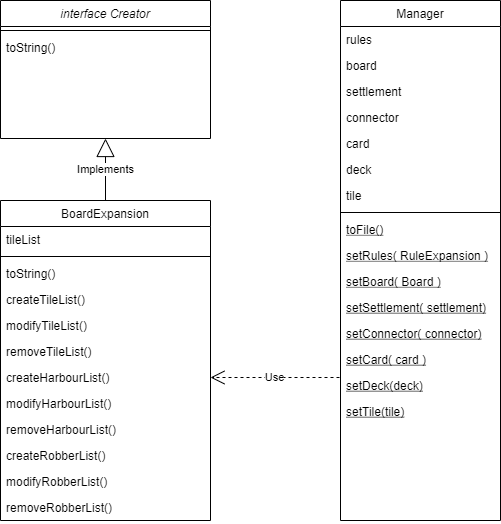

The diagram above was exported from draw.io. Its source (the exported page's mxGraphModel, read from the mxfile embedded in the PNG):
<mxGraphModel dx="1038" dy="1749" grid="1" gridSize="10" guides="1" tooltips="1" connect="1" arrows="1" fold="1" page="1" pageScale="1" pageWidth="827" pageHeight="1169" math="0" shadow="0">
  <root>
    <mxCell id="WIyWlLk6GJQsqaUBKTNV-0" />
    <mxCell id="WIyWlLk6GJQsqaUBKTNV-1" parent="WIyWlLk6GJQsqaUBKTNV-0" />
    <mxCell id="zkfFHV4jXpPFQw0GAbJ--0" value="interface Creator" style="swimlane;fontStyle=2;align=center;verticalAlign=top;childLayout=stackLayout;horizontal=1;startSize=26;horizontalStack=0;resizeParent=1;resizeLast=0;collapsible=1;marginBottom=0;rounded=0;shadow=0;strokeWidth=1;" parent="WIyWlLk6GJQsqaUBKTNV-1" vertex="1">
      <mxGeometry x="250" y="-240" width="210" height="138" as="geometry">
        <mxRectangle x="230" y="140" width="160" height="26" as="alternateBounds" />
      </mxGeometry>
    </mxCell>
    <mxCell id="zkfFHV4jXpPFQw0GAbJ--4" value="" style="line;html=1;strokeWidth=1;align=left;verticalAlign=middle;spacingTop=-1;spacingLeft=3;spacingRight=3;rotatable=0;labelPosition=right;points=[];portConstraint=eastwest;" parent="zkfFHV4jXpPFQw0GAbJ--0" vertex="1">
      <mxGeometry y="26" width="210" height="8" as="geometry" />
    </mxCell>
    <mxCell id="zkfFHV4jXpPFQw0GAbJ--5" value="toString()" style="text;align=left;verticalAlign=top;spacingLeft=4;spacingRight=4;overflow=hidden;rotatable=0;points=[[0,0.5],[1,0.5]];portConstraint=eastwest;" parent="zkfFHV4jXpPFQw0GAbJ--0" vertex="1">
      <mxGeometry y="34" width="210" height="26" as="geometry" />
    </mxCell>
    <mxCell id="zkfFHV4jXpPFQw0GAbJ--6" value="Manager" style="swimlane;fontStyle=0;align=center;verticalAlign=top;childLayout=stackLayout;horizontal=1;startSize=26;horizontalStack=0;resizeParent=1;resizeLast=0;collapsible=1;marginBottom=0;rounded=0;shadow=0;strokeWidth=1;" parent="WIyWlLk6GJQsqaUBKTNV-1" vertex="1">
      <mxGeometry x="590" y="-240" width="160" height="520" as="geometry">
        <mxRectangle x="130" y="380" width="160" height="26" as="alternateBounds" />
      </mxGeometry>
    </mxCell>
    <mxCell id="zkfFHV4jXpPFQw0GAbJ--7" value="rules" style="text;align=left;verticalAlign=top;spacingLeft=4;spacingRight=4;overflow=hidden;rotatable=0;points=[[0,0.5],[1,0.5]];portConstraint=eastwest;" parent="zkfFHV4jXpPFQw0GAbJ--6" vertex="1">
      <mxGeometry y="26" width="160" height="26" as="geometry" />
    </mxCell>
    <mxCell id="zkfFHV4jXpPFQw0GAbJ--8" value="board" style="text;align=left;verticalAlign=top;spacingLeft=4;spacingRight=4;overflow=hidden;rotatable=0;points=[[0,0.5],[1,0.5]];portConstraint=eastwest;rounded=0;shadow=0;html=0;" parent="zkfFHV4jXpPFQw0GAbJ--6" vertex="1">
      <mxGeometry y="52" width="160" height="26" as="geometry" />
    </mxCell>
    <mxCell id="FVD8-CfFbusWFf_ZOs-J-5" value="settlement" style="text;align=left;verticalAlign=top;spacingLeft=4;spacingRight=4;overflow=hidden;rotatable=0;points=[[0,0.5],[1,0.5]];portConstraint=eastwest;rounded=0;shadow=0;html=0;" parent="zkfFHV4jXpPFQw0GAbJ--6" vertex="1">
      <mxGeometry y="78" width="160" height="26" as="geometry" />
    </mxCell>
    <mxCell id="FVD8-CfFbusWFf_ZOs-J-6" value="connector" style="text;align=left;verticalAlign=top;spacingLeft=4;spacingRight=4;overflow=hidden;rotatable=0;points=[[0,0.5],[1,0.5]];portConstraint=eastwest;rounded=0;shadow=0;html=0;" parent="zkfFHV4jXpPFQw0GAbJ--6" vertex="1">
      <mxGeometry y="104" width="160" height="26" as="geometry" />
    </mxCell>
    <mxCell id="FVD8-CfFbusWFf_ZOs-J-8" value="card" style="text;align=left;verticalAlign=top;spacingLeft=4;spacingRight=4;overflow=hidden;rotatable=0;points=[[0,0.5],[1,0.5]];portConstraint=eastwest;rounded=0;shadow=0;html=0;" parent="zkfFHV4jXpPFQw0GAbJ--6" vertex="1">
      <mxGeometry y="130" width="160" height="26" as="geometry" />
    </mxCell>
    <mxCell id="FVD8-CfFbusWFf_ZOs-J-7" value="deck" style="text;align=left;verticalAlign=top;spacingLeft=4;spacingRight=4;overflow=hidden;rotatable=0;points=[[0,0.5],[1,0.5]];portConstraint=eastwest;rounded=0;shadow=0;html=0;" parent="zkfFHV4jXpPFQw0GAbJ--6" vertex="1">
      <mxGeometry y="156" width="160" height="26" as="geometry" />
    </mxCell>
    <mxCell id="FVD8-CfFbusWFf_ZOs-J-4" value="tile" style="text;align=left;verticalAlign=top;spacingLeft=4;spacingRight=4;overflow=hidden;rotatable=0;points=[[0,0.5],[1,0.5]];portConstraint=eastwest;rounded=0;shadow=0;html=0;" parent="zkfFHV4jXpPFQw0GAbJ--6" vertex="1">
      <mxGeometry y="182" width="160" height="26" as="geometry" />
    </mxCell>
    <mxCell id="zkfFHV4jXpPFQw0GAbJ--9" value="" style="line;html=1;strokeWidth=1;align=left;verticalAlign=middle;spacingTop=-1;spacingLeft=3;spacingRight=3;rotatable=0;labelPosition=right;points=[];portConstraint=eastwest;" parent="zkfFHV4jXpPFQw0GAbJ--6" vertex="1">
      <mxGeometry y="208" width="160" height="8" as="geometry" />
    </mxCell>
    <mxCell id="zkfFHV4jXpPFQw0GAbJ--10" value="toFile()" style="text;align=left;verticalAlign=top;spacingLeft=4;spacingRight=4;overflow=hidden;rotatable=0;points=[[0,0.5],[1,0.5]];portConstraint=eastwest;fontStyle=4" parent="zkfFHV4jXpPFQw0GAbJ--6" vertex="1">
      <mxGeometry y="216" width="160" height="26" as="geometry" />
    </mxCell>
    <mxCell id="FVD8-CfFbusWFf_ZOs-J-9" value="setRules( RuleExpansion )" style="text;align=left;verticalAlign=top;spacingLeft=4;spacingRight=4;overflow=hidden;rotatable=0;points=[[0,0.5],[1,0.5]];portConstraint=eastwest;fontStyle=4" parent="zkfFHV4jXpPFQw0GAbJ--6" vertex="1">
      <mxGeometry y="242" width="160" height="26" as="geometry" />
    </mxCell>
    <mxCell id="FVD8-CfFbusWFf_ZOs-J-15" value="setBoard( Board )" style="text;align=left;verticalAlign=top;spacingLeft=4;spacingRight=4;overflow=hidden;rotatable=0;points=[[0,0.5],[1,0.5]];portConstraint=eastwest;fontStyle=4" parent="zkfFHV4jXpPFQw0GAbJ--6" vertex="1">
      <mxGeometry y="268" width="160" height="26" as="geometry" />
    </mxCell>
    <mxCell id="FVD8-CfFbusWFf_ZOs-J-14" value="setSettlement( settlement)" style="text;align=left;verticalAlign=top;spacingLeft=4;spacingRight=4;overflow=hidden;rotatable=0;points=[[0,0.5],[1,0.5]];portConstraint=eastwest;fontStyle=4" parent="zkfFHV4jXpPFQw0GAbJ--6" vertex="1">
      <mxGeometry y="294" width="160" height="26" as="geometry" />
    </mxCell>
    <mxCell id="FVD8-CfFbusWFf_ZOs-J-13" value="setConnector( connector)" style="text;align=left;verticalAlign=top;spacingLeft=4;spacingRight=4;overflow=hidden;rotatable=0;points=[[0,0.5],[1,0.5]];portConstraint=eastwest;fontStyle=4" parent="zkfFHV4jXpPFQw0GAbJ--6" vertex="1">
      <mxGeometry y="320" width="160" height="26" as="geometry" />
    </mxCell>
    <mxCell id="FVD8-CfFbusWFf_ZOs-J-12" value="setCard( card )" style="text;align=left;verticalAlign=top;spacingLeft=4;spacingRight=4;overflow=hidden;rotatable=0;points=[[0,0.5],[1,0.5]];portConstraint=eastwest;fontStyle=4" parent="zkfFHV4jXpPFQw0GAbJ--6" vertex="1">
      <mxGeometry y="346" width="160" height="26" as="geometry" />
    </mxCell>
    <mxCell id="FVD8-CfFbusWFf_ZOs-J-11" value="setDeck(deck)" style="text;align=left;verticalAlign=top;spacingLeft=4;spacingRight=4;overflow=hidden;rotatable=0;points=[[0,0.5],[1,0.5]];portConstraint=eastwest;fontStyle=4" parent="zkfFHV4jXpPFQw0GAbJ--6" vertex="1">
      <mxGeometry y="372" width="160" height="26" as="geometry" />
    </mxCell>
    <mxCell id="FVD8-CfFbusWFf_ZOs-J-10" value="setTile(tile)" style="text;align=left;verticalAlign=top;spacingLeft=4;spacingRight=4;overflow=hidden;rotatable=0;points=[[0,0.5],[1,0.5]];portConstraint=eastwest;fontStyle=4" parent="zkfFHV4jXpPFQw0GAbJ--6" vertex="1">
      <mxGeometry y="398" width="160" height="26" as="geometry" />
    </mxCell>
    <mxCell id="zkfFHV4jXpPFQw0GAbJ--13" value="BoardExpansion" style="swimlane;fontStyle=0;align=center;verticalAlign=top;childLayout=stackLayout;horizontal=1;startSize=26;horizontalStack=0;resizeParent=1;resizeLast=0;collapsible=1;marginBottom=0;rounded=0;shadow=0;strokeWidth=1;" parent="WIyWlLk6GJQsqaUBKTNV-1" vertex="1">
      <mxGeometry x="250" y="-40" width="210" height="320" as="geometry">
        <mxRectangle x="340" y="380" width="170" height="26" as="alternateBounds" />
      </mxGeometry>
    </mxCell>
    <mxCell id="zkfFHV4jXpPFQw0GAbJ--14" value="tileList" style="text;align=left;verticalAlign=top;spacingLeft=4;spacingRight=4;overflow=hidden;rotatable=0;points=[[0,0.5],[1,0.5]];portConstraint=eastwest;" parent="zkfFHV4jXpPFQw0GAbJ--13" vertex="1">
      <mxGeometry y="26" width="210" height="26" as="geometry" />
    </mxCell>
    <mxCell id="zkfFHV4jXpPFQw0GAbJ--15" value="" style="line;html=1;strokeWidth=1;align=left;verticalAlign=middle;spacingTop=-1;spacingLeft=3;spacingRight=3;rotatable=0;labelPosition=right;points=[];portConstraint=eastwest;" parent="zkfFHV4jXpPFQw0GAbJ--13" vertex="1">
      <mxGeometry y="52" width="210" height="8" as="geometry" />
    </mxCell>
    <mxCell id="FVD8-CfFbusWFf_ZOs-J-0" value="toString()" style="text;align=left;verticalAlign=top;spacingLeft=4;spacingRight=4;overflow=hidden;rotatable=0;points=[[0,0.5],[1,0.5]];portConstraint=eastwest;" parent="zkfFHV4jXpPFQw0GAbJ--13" vertex="1">
      <mxGeometry y="60" width="210" height="26" as="geometry" />
    </mxCell>
    <mxCell id="FVD8-CfFbusWFf_ZOs-J-1" value="createTileList()" style="text;align=left;verticalAlign=top;spacingLeft=4;spacingRight=4;overflow=hidden;rotatable=0;points=[[0,0.5],[1,0.5]];portConstraint=eastwest;" parent="zkfFHV4jXpPFQw0GAbJ--13" vertex="1">
      <mxGeometry y="86" width="210" height="26" as="geometry" />
    </mxCell>
    <mxCell id="FVD8-CfFbusWFf_ZOs-J-2" value="modifyTileList()" style="text;align=left;verticalAlign=top;spacingLeft=4;spacingRight=4;overflow=hidden;rotatable=0;points=[[0,0.5],[1,0.5]];portConstraint=eastwest;" parent="zkfFHV4jXpPFQw0GAbJ--13" vertex="1">
      <mxGeometry y="112" width="210" height="26" as="geometry" />
    </mxCell>
    <mxCell id="FVD8-CfFbusWFf_ZOs-J-3" value="removeTileList()&#10;" style="text;align=left;verticalAlign=top;spacingLeft=4;spacingRight=4;overflow=hidden;rotatable=0;points=[[0,0.5],[1,0.5]];portConstraint=eastwest;" parent="zkfFHV4jXpPFQw0GAbJ--13" vertex="1">
      <mxGeometry y="138" width="210" height="26" as="geometry" />
    </mxCell>
    <mxCell id="NSE3EHH7R11upBG2kFER-0" value="createHarbourList()" style="text;align=left;verticalAlign=top;spacingLeft=4;spacingRight=4;overflow=hidden;rotatable=0;points=[[0,0.5],[1,0.5]];portConstraint=eastwest;" vertex="1" parent="zkfFHV4jXpPFQw0GAbJ--13">
      <mxGeometry y="164" width="210" height="26" as="geometry" />
    </mxCell>
    <mxCell id="NSE3EHH7R11upBG2kFER-2" value="modifyHarbourList()" style="text;align=left;verticalAlign=top;spacingLeft=4;spacingRight=4;overflow=hidden;rotatable=0;points=[[0,0.5],[1,0.5]];portConstraint=eastwest;" vertex="1" parent="zkfFHV4jXpPFQw0GAbJ--13">
      <mxGeometry y="190" width="210" height="26" as="geometry" />
    </mxCell>
    <mxCell id="NSE3EHH7R11upBG2kFER-1" value="removeHarbourList()" style="text;align=left;verticalAlign=top;spacingLeft=4;spacingRight=4;overflow=hidden;rotatable=0;points=[[0,0.5],[1,0.5]];portConstraint=eastwest;" vertex="1" parent="zkfFHV4jXpPFQw0GAbJ--13">
      <mxGeometry y="216" width="210" height="26" as="geometry" />
    </mxCell>
    <mxCell id="NSE3EHH7R11upBG2kFER-3" value="createRobberList()" style="text;align=left;verticalAlign=top;spacingLeft=4;spacingRight=4;overflow=hidden;rotatable=0;points=[[0,0.5],[1,0.5]];portConstraint=eastwest;" vertex="1" parent="zkfFHV4jXpPFQw0GAbJ--13">
      <mxGeometry y="242" width="210" height="26" as="geometry" />
    </mxCell>
    <mxCell id="NSE3EHH7R11upBG2kFER-4" value="modifyRobberList()" style="text;align=left;verticalAlign=top;spacingLeft=4;spacingRight=4;overflow=hidden;rotatable=0;points=[[0,0.5],[1,0.5]];portConstraint=eastwest;" vertex="1" parent="zkfFHV4jXpPFQw0GAbJ--13">
      <mxGeometry y="268" width="210" height="26" as="geometry" />
    </mxCell>
    <mxCell id="NSE3EHH7R11upBG2kFER-5" value="removeRobberList()" style="text;align=left;verticalAlign=top;spacingLeft=4;spacingRight=4;overflow=hidden;rotatable=0;points=[[0,0.5],[1,0.5]];portConstraint=eastwest;" vertex="1" parent="zkfFHV4jXpPFQw0GAbJ--13">
      <mxGeometry y="294" width="210" height="26" as="geometry" />
    </mxCell>
    <mxCell id="FVD8-CfFbusWFf_ZOs-J-19" value="Use" style="endArrow=open;endSize=12;dashed=1;html=1;entryX=1;entryY=0.5;entryDx=0;entryDy=0;" parent="WIyWlLk6GJQsqaUBKTNV-1" target="NSE3EHH7R11upBG2kFER-0" edge="1">
      <mxGeometry width="160" relative="1" as="geometry">
        <mxPoint x="589" y="137" as="sourcePoint" />
        <mxPoint x="490" y="410" as="targetPoint" />
        <Array as="points" />
      </mxGeometry>
    </mxCell>
    <mxCell id="FVD8-CfFbusWFf_ZOs-J-22" value="Implements" style="endArrow=block;endSize=16;endFill=0;html=1;entryX=0.5;entryY=1;entryDx=0;entryDy=0;exitX=0.5;exitY=0;exitDx=0;exitDy=0;" parent="WIyWlLk6GJQsqaUBKTNV-1" source="zkfFHV4jXpPFQw0GAbJ--13" target="zkfFHV4jXpPFQw0GAbJ--0" edge="1">
      <mxGeometry width="160" relative="1" as="geometry">
        <mxPoint x="340" y="340" as="sourcePoint" />
        <mxPoint x="500" y="340" as="targetPoint" />
        <Array as="points" />
      </mxGeometry>
    </mxCell>
  </root>
</mxGraphModel>